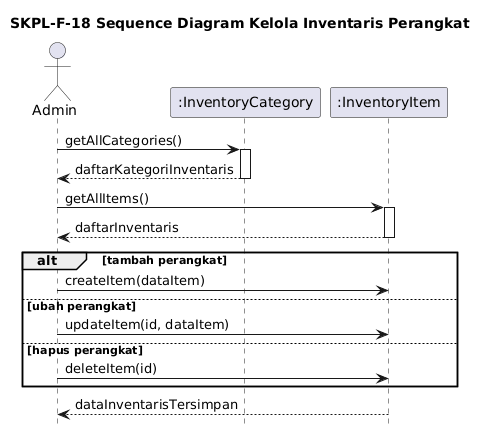

The diagram above was rendered by PlantUML. Its source (embedded in the PNG):
@startuml
title SKPL-F-18 Sequence Diagram Kelola Inventaris Perangkat

skinparam shadowing false
skinparam responseMessageBelowArrow true
hide footbox

actor Admin
participant ":InventoryCategory" as InventoryCategory
participant ":InventoryItem" as InventoryItem

Admin -> InventoryCategory: getAllCategories()
activate InventoryCategory
InventoryCategory --> Admin: daftarKategoriInventaris
deactivate InventoryCategory

Admin -> InventoryItem: getAllItems()
activate InventoryItem
InventoryItem --> Admin: daftarInventaris
deactivate InventoryItem

alt tambah perangkat
  Admin -> InventoryItem: createItem(dataItem)
else ubah perangkat
  Admin -> InventoryItem: updateItem(id, dataItem)
else hapus perangkat
  Admin -> InventoryItem: deleteItem(id)
end

InventoryItem --> Admin: dataInventarisTersimpan
@enduml